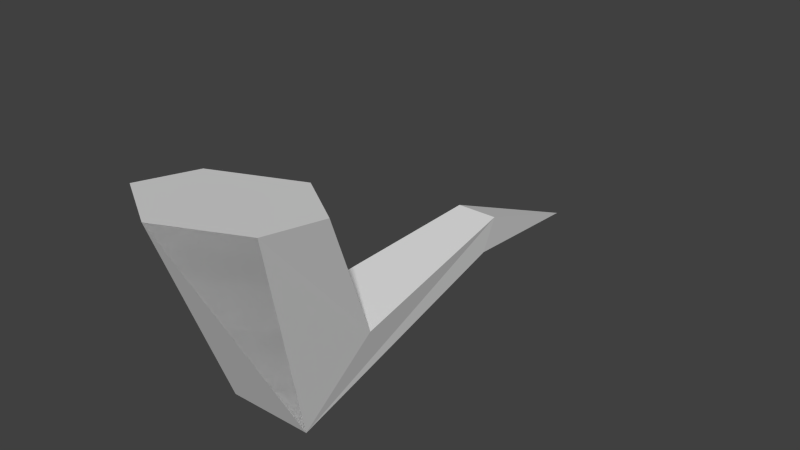 # Source: pipa.blend  (saved by Blender 2.69.0; exported with 4.5.12 LTS)
import bpy
from mathutils import Matrix  # noqa: F401  (used for matrix-valued properties, if any)

bpy.ops.wm.read_factory_settings(use_empty=True)
scene = bpy.context.scene
scene.name = 'Scene'

# ---- collections
col_collection_1 = bpy.data.collections.new('Collection 1'); scene.collection.children.link(col_collection_1)

# ---- world
world_world = bpy.data.worlds.new('World'); scene.world = world_world
world_world.color = (0.05088, 0.05088, 0.05088)
world_world.use_sun_shadow = False
world_world.sun_shadow_jitter_overblur = 0.0
world_world.cycles.sampling_method = 'MANUAL'
world_world.cycles.sample_map_resolution = 256

# ---- meshes
me_mesh_it55_dmspritedef = bpy.data.meshes.new('MESH_IT55_DMSPRITEDEF')
me_mesh_it55_dmspritedef.from_pydata([(0.04058, -0.06514, -0.04931), (-0.06568, -0.06514, -0.04931), (0.04058, 0.01482, -0.08947), (-0.06568, 0.01482, -0.08947), (-0.1107, -0.03132, 0.437), (0.09941, -0.03132, 0.437), (0.09941, -0.1761, 0.6375), (0.04058, -0.06514, -0.04931), (-0.06568, -0.06514, -0.04931), (0.04058, 0.01482, -0.08947), (-0.06568, 0.01482, -0.08947), (-0.1107, -0.03132, 0.437), (0.09941, -0.03132, 0.437), (-0.1107, -0.1761, 0.6375), (0.09941, -0.1761, 0.6375), (-0.1107, -0.1761, 0.6375), (0.1702, 0.361, 0.7983), (0.006825, 0.3805, 0.9088), (-0.1701, 0.361, 0.7983), (-0.1701, 0.33, 0.6226), (0.1702, 0.33, 0.6226), (0.006824, 0.309, 0.5029), (-0.1107, -0.03132, 0.437), (0.09941, -0.03132, 0.437), (-0.1107, -0.1761, 0.6375), (0.09941, -0.1761, 0.6375), (0.1702, 0.361, 0.7983), (0.006825, 0.3805, 0.9088), (-0.1701, 0.361, 0.7983), (-0.1701, 0.33, 0.6226), (0.1702, 0.33, 0.6226), (0.006824, 0.309, 0.5029), (-0.1107, -0.1761, 0.6375), (-0.1701, 0.361, 0.7983), (-0.01106, -0.1349, -0.4675), (-0.01106, -0.1349, -0.4675), (0.04058, -0.06514, -0.04931), (-0.06568, -0.06514, -0.04931), (0.04058, 0.01482, -0.08947), (-0.06568, 0.01482, -0.08947), (0.04058, -0.06514, -0.04931), (-0.06568, -0.06514, -0.04931), (-0.06568, 0.01482, -0.08947)], [], [(1, 0, 13), (6, 13, 0), (7, 2, 14), (5, 14, 2), (12, 9, 4), (4, 9, 3), (11, 10, 15), (15, 10, 8), (17, 16, 18), (18, 16, 19), (16, 20, 19), (20, 21, 19), (31, 22, 29), (23, 22, 31), (30, 23, 31), (28, 24, 27), (27, 24, 25), (27, 25, 26), (26, 27, 25), (28, 25, 27), (32, 25, 28), (25, 23, 26), (30, 26, 23), (29, 22, 33), (33, 22, 32), (36, 37, 34), (38, 40, 35), (39, 38, 34), (41, 42, 35)])
_uv = me_mesh_it55_dmspritedef.uv_layers.new(name='UVMap')
_uv.uv.foreach_set('vector', [-0.9375, 0.1328, -0.9375, 0.8047, -0.1797, 0.0, -0.1797, 1.0, -0.1797, 0.0, -0.9375, 0.8047, -0.9375, 0.9062, -0.7812, 0.3711, -0.1797, 0.9375, -0.06641, 0.0625, -0.1797, 0.9375, -0.7812, 0.3711, -0.06641, 1.0, -0.7812, 0.8047, -0.06641, 0.0, -0.06641, 0.0, -0.7812, 0.8047, -0.7812, 0.1328, -0.06641, 0.0625, -0.7812, 0.3711, -0.1797, 0.9375, -0.1797, 0.9375, -0.7812, 0.3711, -0.9375, 0.9062, 0.01172, 0.5195, -0.2656, 0.9883, -0.2656, 0.01172, -0.2656, 0.01172, -0.2656, 0.9883, -0.7109, 0.01172, -0.2656, 0.9883, -0.7109, 0.9883, -0.7109, 0.01172, -0.7109, 0.9883, -1.012, 0.5195, -0.7109, 0.01172, -0.1172, 1.0, -0.2852, 0.1836, -0.5078, 1.0, 0.02344, 0.1836, -0.2852, 0.1836, -0.1172, 1.0, 0.2734, 1.0, 0.02344, 0.1836, -0.1172, 1.0, 1.207, 1.0, 1.465, 0.0, 0.8945, 1.0, 0.8945, 1.0, 1.465, 0.0, 0.2891, 0.0, 0.8945, 1.0, 0.2891, 0.0, 0.5898, 1.0, 0.5898, 1.0, 0.8945, 1.0, 0.2891, 0.0, 1.207, 1.0, 0.2891, 0.0, 0.8945, 1.0, -0.5352, 0.0, 0.2891, 0.0, 1.207, 1.0, 0.2891, 0.0, 0.02344, 0.1836, 0.5898, 1.0, 0.2734, 1.0, 0.5898, 1.0, 0.02344, 0.1836, -0.5078, 1.0, -0.2852, 0.1836, -0.793, 1.0, -0.793, 1.0, -0.2852, 0.1836, -0.5352, 0.0, -0.01172, 0.9258, -0.01172, 0.06641, -1.016, 0.5352, -0.03516, 0.9219, -0.01172, 0.03125, -1.016, 0.6562, -0.03516, 0.07031, -0.03516, 0.9219, -1.016, 0.5352, -0.01172, 0.03125, -0.03516, 0.9219, -1.016, 0.6562])
me_mesh_it55_dmspritedef.use_remesh_preserve_volume = False
me_mesh_it55_dmspritedef.use_remesh_preserve_attributes = False
me_mesh_it55_dmspritedef.use_mirror_vertex_groups = False
me_mesh_it55_dmspritedef.update()

# ---- objects
ob_mesh_it55_dmspritedef = bpy.data.objects.new('MESH_IT55_DMSPRITEDEF', me_mesh_it55_dmspritedef)

# ---- transforms, parenting, visibility, modifiers, constraints
ob_mesh_it55_dmspritedef.location = (0.0, 0.0, 0.0)
ob_mesh_it55_dmspritedef.rotation_euler = (1.571, -0.0, 0.0)
ob_mesh_it55_dmspritedef.lineart.crease_threshold = 0.0

# ---- collection membership
col_collection_1.objects.link(ob_mesh_it55_dmspritedef)

# ---- scene / render settings (as saved in the file)
scene.frame_start = 1; scene.frame_end = 250; scene.frame_set(29)
scene.render.engine = 'BLENDER_EEVEE_NEXT'
scene.render.image_settings.color_mode = 'RGB'
scene.render.image_settings.compression = 90
scene.render.resolution_percentage = 50
scene.render.dither_intensity = 0.0
scene.cycles.use_denoising = False
scene.cycles.samples = 10
scene.cycles.sampling_pattern = 'TABULATED_SOBOL'
scene.cycles.light_sampling_threshold = 0.0
scene.cycles.use_adaptive_sampling = False
scene.cycles.use_light_tree = False
scene.cycles.blur_glossy = 0.0
scene.cycles.volume_bounces = 1
scene.cycles.pixel_filter_type = 'GAUSSIAN'
scene.cycles.sample_clamp_indirect = 0.0
scene.view_settings.view_transform = 'Standard'
bpy.context.view_layer.update()

# ---- added for rendering (the .blend has no active camera and no usable light): camera, sun
cam_auto = bpy.data.cameras.new('AutoCamera')
cam_auto.lens = 50.0
cam_auto.sensor_width = 36.0
cam_auto.clip_end = 1000.0
ob_auto_camera = bpy.data.objects.new('AutoCamera', cam_auto)
scene.collection.objects.link(ob_auto_camera)
ob_auto_camera.location = (1.40924, -1.91172, 1.22957)
ob_auto_camera.rotation_euler = (1.09748, -7.21219e-08, 0.694738)
scene.camera = ob_auto_camera
light_auto_sun = bpy.data.lights.new('AutoSun', 'SUN')
light_auto_sun.energy = 3.0
light_auto_sun.angle = 0.0523599
ob_auto_sun = bpy.data.objects.new('AutoSun', light_auto_sun)
scene.collection.objects.link(ob_auto_sun)
ob_auto_sun.rotation_euler = (0.872665, 0.174533, 0.523599)
bpy.context.view_layer.update()
